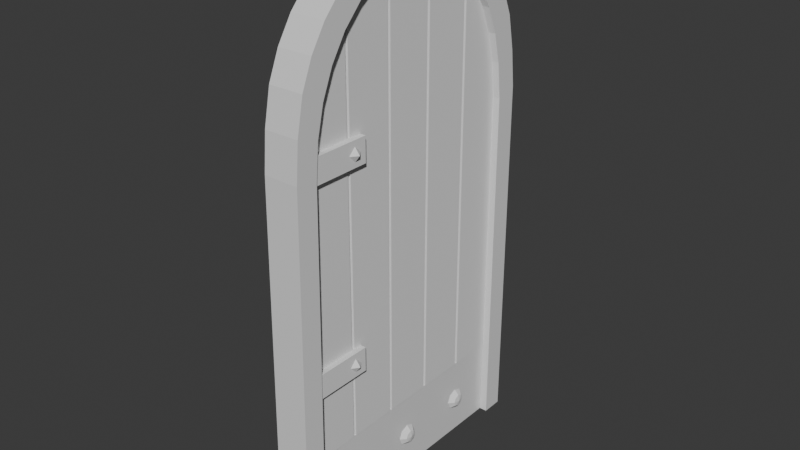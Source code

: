 # Source: toh_drzwi_wip_G_rnisiewicz.blend  (saved by Blender 4.0.36; exported with 4.5.12 LTS)
import bpy
from mathutils import Matrix  # noqa: F401  (used for matrix-valued properties, if any)

bpy.ops.wm.read_factory_settings(use_empty=True)
scene = bpy.context.scene
scene.name = 'Scene'

# ---- collections
col_collection = bpy.data.collections.new('Collection'); scene.collection.children.link(col_collection)
col_collection_1 = bpy.data.collections.new('Collection 1'); col_collection.children.link(col_collection_1)

# ---- materials (node trees are filled in below, after node groups)
mat_material = bpy.data.materials.new('Material')
mat_material.alpha_threshold = 0.0
mat_material.use_transparent_shadow = False
mat_material.roughness = 0.5
mat_material.line_color = (0.0, 0.0, 0.0, 1.0)

# ---- material node trees
mat_material.use_nodes = True; mat_material.node_tree.nodes.clear()
_N = mat_material.node_tree.nodes; _L = mat_material.node_tree.links
n0 = _N.new('ShaderNodeOutputMaterial'); n0.name = 'Material Output'; n0.location = (300, 300)
n1 = _N.new('ShaderNodeBsdfPrincipled'); n1.name = 'Principled BSDF'; n1.location = (10, 300)
n1.inputs[3].default_value = 1.45
_L.new(n1.outputs[0], n0.inputs[0])
n0.is_active_output = True

# ---- world
world_world = bpy.data.worlds.new('World'); scene.world = world_world
world_world.use_nodes = True; world_world.node_tree.nodes.clear()
_N = world_world.node_tree.nodes; _L = world_world.node_tree.links
n0 = _N.new('ShaderNodeOutputWorld'); n0.name = 'World Output'; n0.location = (300, 300)
n1 = _N.new('ShaderNodeBackground'); n1.name = 'Background'; n1.location = (10, 300)
n1.inputs[0].default_value = (0.05088, 0.05088, 0.05088, 1.0)
_L.new(n1.outputs[0], n0.inputs[0])
n0.is_active_output = True
world_world.color = (0.05088, 0.05088, 0.05088)
world_world.use_sun_shadow = False
world_world.sun_shadow_jitter_overblur = 0.0

# ---- meshes
me_cube = bpy.data.meshes.new('Cube')
me_cube.from_pydata([(0.05049, 0.6381, -0.3262), (0.05076, 0.6381, -1.0), (0.05049, -0.6141, -0.328), (0.05049, -0.6407, -1.0), (-0.0505, 0.6381, -0.3262), (-0.05023, 0.6381, -1.0), (-0.0505, -0.6141, -0.328), (-0.0505, -0.6407, -1.0), (0.05039, 0.6352, -0.3155), (-0.05049, -0.6102, -0.3114), (-0.05049, -0.5983, -0.2595), (0.0505, -0.5983, -0.2592), (-0.0505, -0.563, -0.2047), (0.05049, -0.563, -0.2044), (-0.0505, -0.5057, -0.1541), (0.05049, -0.5057, -0.1539), (-0.0505, -0.4286, -0.1098), (0.05048, -0.4286, -0.1096), (-0.05051, -0.3346, -0.0735), (0.05048, -0.3346, -0.07322), (-0.05051, -0.2274, -0.04649), (0.05048, -0.2274, -0.04622), (-0.05051, -0.1111, -0.02986), (0.05048, -0.1111, -0.02959), (-0.05051, 0.009894, -0.02425), (0.05048, 0.009894, -0.02397), (-0.05051, 0.1309, -0.02986), (0.05048, 0.1309, -0.02959), (-0.05051, 0.2472, -0.04649), (0.05048, 0.2472, -0.04622), (-0.05051, 0.3544, -0.0735), (0.05048, 0.3544, -0.07322), (-0.0505, 0.4484, -0.1098), (0.05048, 0.4484, -0.1096), (-0.0505, 0.5255, -0.1541), (0.05049, 0.5255, -0.1539), (-0.0505, 0.5828, -0.2047), (0.05049, 0.5828, -0.2044), (-0.05049, 0.6181, -0.2595), (0.0505, 0.6181, -0.2592), (0.05967, -0.636, -1.0), (0.08703, -0.636, -1.0), (0.05966, -0.636, -0.8445), (0.08702, -0.636, -0.8445), (0.05983, 0.6347, -1.0), (0.08719, 0.6347, -1.0), (0.05982, 0.6347, -0.8445), (0.08718, 0.6347, -0.8445), (0.05026, 0.748, -1.0), (-0.05073, 0.748, -1.0), (-0.05099, 0.748, -0.3148), (0.04999, 0.1198, 0.01451), (-0.051, 0.1198, 0.01424), (-0.051, 0.2407, 0.003672), (-0.051, 0.3571, -0.01847), (-0.051, 0.4643, -0.04816), (-0.051, 0.5583, -0.08568), (-0.05099, 0.6354, -0.13), (-0.05099, 0.6927, -0.1805), (-0.05098, 0.728, -0.2459), (-0.05099, -0.7508, -1.0), (-0.05099, -0.7242, -0.3165), (0.05, -0.7508, -1.0), (-0.05098, -0.7084, -0.2458), (-0.05099, -0.6731, -0.1804), (-0.05099, -0.6158, -0.1299), (-0.05099, -0.5387, -0.08558), (-0.051, -0.4448, -0.04806), (-0.051, -0.3375, -0.01837), (-0.051, -0.2212, 0.003768), (-0.051, -0.1002, 0.01433), (0.04999, -0.1002, 0.01461), (0.1283, 0.6381, -0.3261), (0.1286, 0.638, -0.9999), (0.1283, -0.6141, -0.3279), (0.1283, -0.6407, -0.9999), (0.1278, -0.7509, -0.9999), (0.1283, -0.5983, -0.2591), (0.1278, -0.7242, -0.3165), (0.1283, -0.563, -0.2043), (0.1283, -0.5057, -0.1538), (0.1283, -0.4286, -0.1095), (0.1283, -0.3347, -0.07315), (0.1283, -0.2274, -0.04615), (0.1278, -0.3376, -0.01803), (0.1283, -0.1111, -0.02951), (0.1278, -0.2213, 0.004115), (0.1283, 0.009858, -0.0239), (0.1283, 0.1308, -0.02951), (0.1283, 0.2472, -0.04615), (0.1283, 0.3544, -0.07315), (0.1283, 0.4483, -0.1095), (0.1283, 0.5255, -0.1538), (0.1283, 0.5828, -0.2043), (0.1278, 0.4642, -0.04781), (0.1283, 0.618, -0.2591), (0.1278, 0.5582, -0.08533), (0.1278, 0.748, -0.3148), (0.1281, 0.7479, -0.9999), (0.1278, 0.2407, 0.004019), (0.1278, 0.1197, 0.01459), (0.1278, 0.357, -0.01812), (0.1278, 0.6353, -0.1296), (0.1278, 0.6926, -0.1801), (0.1278, 0.7279, -0.2456), (0.1278, -0.6732, -0.1801), (0.1278, -0.7085, -0.2455), (0.1278, -0.6159, -0.1295), (0.1278, -0.5388, -0.08524), (0.1278, -0.4448, -0.04772), (0.1278, -0.1003, 0.01468)], [], [(7, 6, 4, 5), (5, 1, 3, 7), (51, 100, 99, 53, 52), (27, 29, 89, 88), (24, 22, 69, 70), (14, 12, 64, 65), (17, 19, 82, 81), (18, 16, 66, 67), (8, 0, 1, 3, 2, 11, 13, 15, 17, 19, 21, 23, 25, 27, 29, 31, 33, 35, 37, 39), (30, 28, 54, 55), (35, 37, 93, 92), (34, 32, 56, 57), (25, 27, 88, 87), (15, 17, 81, 80), (5, 4, 50, 49), (38, 36, 58, 59), (28, 26, 53, 54), (40, 41, 43, 42), (42, 43, 47, 46), (46, 47, 45, 44), (44, 45, 41, 40), (42, 46, 44, 40), (47, 43, 41, 45), (58, 103, 104, 59), (53, 99, 101, 54), (54, 101, 94, 55), (55, 94, 96, 56), (56, 96, 102, 57), (57, 102, 103, 58), (66, 108, 109, 67), (72, 97, 104, 95), (38, 59, 50, 4), (24, 25, 51, 52), (10, 9, 6, 61, 63), (1, 5, 49, 48), (26, 24, 52, 53), (36, 34, 57, 58), (33, 35, 92, 91), (32, 30, 55, 56), (63, 106, 105, 64), (64, 105, 107, 65), (65, 107, 108, 66), (61, 78, 106, 63), (67, 109, 84, 68), (68, 84, 86, 69), (69, 86, 110, 71, 70), (71, 110, 100, 51, 52, 70), (20, 18, 67, 68), (25, 24, 70, 71), (52, 70, 24), (7, 3, 62, 60), (16, 14, 65, 66), (12, 10, 63, 64), (22, 20, 68, 69), (6, 7, 60, 61), (23, 25, 87, 85), (50, 97, 98, 48, 49), (25, 71, 70, 52, 24), (62, 3, 75, 76), (85, 87, 110, 86), (79, 80, 107, 105), (81, 82, 109, 108), (97, 50, 59, 104), (75, 74, 78, 76), (91, 92, 102, 96), (93, 95, 104, 103), (88, 89, 101, 99), (90, 91, 96, 94), (83, 85, 86, 84), (89, 90, 94, 101), (87, 88, 99, 100), (72, 73, 98, 97), (92, 93, 103, 102), (82, 83, 84, 109), (80, 81, 108, 107), (77, 79, 105, 106), (110, 87, 100), (77, 106, 78, 74), (19, 21, 83, 82), (37, 39, 95, 93), (29, 31, 90, 89), (0, 1, 73, 72), (11, 13, 79, 77), (21, 23, 85, 83), (11, 77, 74, 2), (3, 2, 74, 75), (72, 95, 39, 0), (1, 48, 98, 73), (31, 33, 91, 90), (13, 15, 80, 79), (62, 76, 78, 61, 60)])
_uv = me_cube.uv_layers.new(name='UVMap')
_uv.uv.foreach_set('vector', [0.375, 0.0, 0.625, 0.0, 0.625, 0.25, 0.375, 0.25, 0.125, 0.5, 0.375, 0.5, 0.375, 0.75, 0.125, 0.75, 0.25, 1.0, 0.25, 1.0, 0.2188, 1.0, 0.2188, 0.5, 0.25, 0.5, 0.0, 0.0, 0.0, 0.0, 0.0, 0.0, 0.0, 0.0, 0.51, 0.25, 0.5146, 0.2032, 0.5146, 0.2032, 0.51, 0.25, 0.6167, 0.05045, 0.6582, 0.02827, 0.6582, 0.02827, 0.6167, 0.05045, 0.0, 0.0, 0.0, 0.0, 0.0, 0.0, 0.0, 0.0, 0.5504, 0.1167, 0.5803, 0.08029, 0.5803, 0.08029, 0.5504, 0.1167, 0.0, 0.0, 0.625, 0.5, 0.375, 0.5, 0.375, 0.75, 0.0, 0.0, 0.0, 0.0, 0.0, 0.0, 0.0, 0.0, 0.0, 0.0, 0.0, 0.0, 0.0, 0.0, 0.0, 0.0, 0.0, 0.0, 0.0, 0.0, 0.0, 0.0, 0.0, 0.0, 0.0, 0.0, 0.0, 0.0, 0.0, 0.0, 0.0, 0.0, 0.5504, 0.3833, 0.5283, 0.3418, 0.5283, 0.3418, 0.5504, 0.3833, 0.0, 0.0, 0.0, 0.0, 0.0, 0.0, 0.0, 0.0, 0.6167, 0.4496, 0.5803, 0.4197, 0.5803, 0.4197, 0.6167, 0.4496, 0.0, 0.0, 0.0, 0.0, 0.0, 0.0, 0.0, 0.0, 0.0, 0.0, 0.0, 0.0, 0.0, 0.0, 0.0, 0.0, 0.375, 0.25, 0.625, 0.25, 0.625, 0.25, 0.375, 0.25, 0.7032, 0.4854, 0.6582, 0.4717, 0.6582, 0.4717, 0.7032, 0.4854, 0.5283, 0.3418, 0.5146, 0.2968, 0.5146, 0.2968, 0.5283, 0.3418, 0.375, 0.0, 0.625, 0.0, 0.625, 0.25, 0.375, 0.25, 0.375, 0.25, 0.625, 0.25, 0.625, 0.5, 0.375, 0.5, 0.375, 0.5, 0.625, 0.5, 0.625, 0.75, 0.375, 0.75, 0.375, 0.75, 0.625, 0.75, 0.625, 1.0, 0.375, 1.0, 0.125, 0.5, 0.375, 0.5, 0.375, 0.75, 0.125, 0.75, 0.625, 0.5, 0.875, 0.5, 0.875, 0.75, 0.625, 0.75, 0.0625, 0.5, 0.0625, 1.0, 0.03125, 1.0, 0.03125, 0.5, 0.2188, 0.5, 0.2188, 1.0, 0.1875, 1.0, 0.1875, 0.5, 0.1875, 0.5, 0.1875, 1.0, 0.1562, 1.0, 0.1562, 0.5, 0.1562, 0.5, 0.1562, 1.0, 0.125, 1.0, 0.125, 0.5, 0.125, 0.5, 0.125, 1.0, 0.09375, 1.0, 0.09375, 0.5, 0.09375, 0.5, 0.09375, 1.0, 0.0625, 1.0, 0.0625, 0.5, 0.375, 0.5, 0.375, 1.0, 0.3438, 1.0, 0.3438, 0.5, 0.625, 0.5, 0.625, 0.5, 0.03125, 1.0, 0.2032, 0.4854, 0.7032, 0.4854, 0.7032, 0.4854, 0.625, 0.25, 0.625, 0.25, 0.25, 0.5, 0.25, 1.0, 0.25, 1.0, 0.25, 0.5, 0.7032, 0.01461, 0.0, 0.0, 0.0, 0.0, 0.0, 0.0, 0.7032, 0.01461, 0.375, 0.5, 0.125, 0.5, 0.125, 0.5, 0.375, 0.5, 0.5146, 0.2968, 0.51, 0.25, 0.51, 0.25, 0.5146, 0.2968, 0.6582, 0.4717, 0.6167, 0.4496, 0.6167, 0.4496, 0.6582, 0.4717, 0.0, 0.0, 0.0, 0.0, 0.0, 0.0, 0.0, 0.0, 0.5803, 0.4197, 0.5504, 0.3833, 0.5504, 0.3833, 0.5803, 0.4197, 0.4688, 0.5, 0.4688, 1.0, 0.4375, 1.0, 0.4375, 0.5, 0.4375, 0.5, 0.4375, 1.0, 0.4062, 1.0, 0.4062, 0.5, 0.4062, 0.5, 0.4062, 1.0, 0.375, 1.0, 0.375, 0.5, 0.625, 1.0, 0.625, 0.75, 0.4688, 1.0, 0.4688, 0.5, 0.3438, 0.5, 0.3438, 1.0, 0.3125, 1.0, 0.3125, 0.5, 0.3125, 0.5, 0.3125, 1.0, 0.2812, 1.0, 0.2812, 0.5, 0.2812, 0.5, 0.2812, 1.0, 0.25, 1.0, 0.25, 1.0, 0.25, 0.5, 0.25, 1.0, 0.25, 1.0, 0.25, 1.0, 0.25, 1.0, 0.25, 0.5, 0.25, 0.5, 0.5283, 0.1582, 0.5504, 0.1167, 0.5504, 0.1167, 0.5283, 0.1582, 0.25, 1.0, 0.25, 0.5, 0.25, 0.5, 0.25, 1.0, 0.25, 0.5, 0.25, 0.5, 0.51, 0.25, 0.125, 0.75, 0.375, 0.75, 0.375, 0.75, 0.125, 0.75, 0.5803, 0.08029, 0.6167, 0.05045, 0.6167, 0.05045, 0.5803, 0.08029, 0.6582, 0.02827, 0.7032, 0.01461, 0.7032, 0.01461, 0.6582, 0.02827, 0.5146, 0.2032, 0.5283, 0.1582, 0.5283, 0.1582, 0.5146, 0.2032, 0.625, 0.0, 0.375, 0.0, 0.375, 0.0, 0.625, 0.0, 0.0, 0.0, 0.0, 0.0, 0.0, 0.0, 0.0, 0.0, 0.625, 0.25, 0.625, 0.5, 0.375, 0.5, 0.375, 0.5, 0.375, 0.25, 0.0, 0.0, 0.0, 0.0, 0.0, 0.0, 0.0, 0.0, 0.0, 0.0, 0.375, 0.75, 0.375, 0.75, 0.375, 0.75, 0.375, 0.75, 0.01461, 0.2032, 0.01, 0.25, 0.01, 0.25, 0.01461, 0.2032, 0.1582, 0.02827, 0.1167, 0.05045, 0.1167, 0.05045, 0.1582, 0.02827, 0.08029, 0.08029, 0.05045, 0.1167, 0.05045, 0.1167, 0.08029, 0.08029, 0.625, 0.5, 0.625, 0.25, 0.03125, 0.5, 0.03125, 1.0, 0.375, 0.75, 0.625, 0.75, 0.625, 0.75, 0.375, 0.75, 0.08029, 0.4197, 0.1167, 0.4496, 0.1167, 0.4496, 0.08029, 0.4197, 0.1582, 0.4717, 0.2032, 0.4854, 0.2032, 0.4854, 0.1582, 0.4717, 0.01461, 0.2968, 0.02827, 0.3418, 0.02827, 0.3418, 0.01461, 0.2968, 0.05045, 0.3833, 0.08029, 0.4197, 0.08029, 0.4197, 0.05045, 0.3833, 0.02827, 0.1582, 0.01461, 0.2032, 0.01461, 0.2032, 0.02827, 0.1582, 0.02827, 0.3418, 0.05045, 0.3833, 0.05045, 0.3833, 0.02827, 0.3418, 0.01, 0.25, 0.01461, 0.2968, 0.01461, 0.2968, 0.01, 0.25, 0.625, 0.5, 0.375, 0.5, 0.375, 0.5, 0.625, 0.5, 0.1167, 0.4496, 0.1582, 0.4717, 0.1582, 0.4717, 0.1167, 0.4496, 0.05045, 0.1167, 0.02827, 0.1582, 0.02827, 0.1582, 0.05045, 0.1167, 0.1167, 0.05045, 0.08029, 0.08029, 0.08029, 0.08029, 0.1167, 0.05045, 0.2032, 0.01461, 0.1582, 0.02827, 0.1582, 0.02827, 0.2032, 0.01461, 0.0, 0.0, 0.0, 0.0, 0.0, 0.0, 0.2032, 0.01461, 0.2032, 0.01461, 0.0, 0.0, 0.0, 0.0, 0.0, 0.0, 0.0, 0.0, 0.0, 0.0, 0.0, 0.0, 0.0, 0.0, 0.0, 0.0, 0.0, 0.0, 0.0, 0.0, 0.0, 0.0, 0.0, 0.0, 0.0, 0.0, 0.0, 0.0, 0.625, 0.5, 0.375, 0.5, 0.375, 0.5, 0.625, 0.5, 0.0, 0.0, 0.0, 0.0, 0.0, 0.0, 0.0, 0.0, 0.0, 0.0, 0.0, 0.0, 0.0, 0.0, 0.0, 0.0, 0.0, 0.0, 0.0, 0.0, 0.0, 0.0, 0.0, 0.0, 0.375, 0.75, 0.625, 0.75, 0.625, 0.75, 0.375, 0.75, 0.625, 0.5, 0.0, 0.0, 0.0, 0.0, 0.625, 0.5, 0.375, 0.5, 0.375, 0.5, 0.375, 0.5, 0.375, 0.5, 0.0, 0.0, 0.0, 0.0, 0.0, 0.0, 0.0, 0.0, 0.0, 0.0, 0.0, 0.0, 0.0, 0.0, 0.0, 0.0, 0.375, 0.75, 0.375, 0.75, 0.625, 0.75, 0.625, 1.0, 0.375, 1.0])
me_cube.materials.append(mat_material)
me_cube.use_mirror_x = True
me_cube.use_mirror_vertex_groups = False
me_cube.update()
me_sphere = bpy.data.meshes.new('Sphere')
me_sphere.from_pydata([(-0.1986, -0.362, -0.8835), (-0.1986, -0.3376, -0.9081), (-0.1761, -0.3713, -0.8835), (-0.1588, -0.3541, -0.9081), (-0.1986, -0.3939, -0.8769), (-0.1667, -0.3939, -0.8835), (-0.1423, -0.3939, -0.9081), (-0.1761, -0.4165, -0.8835), (-0.1588, -0.4337, -0.9081), (-0.1986, -0.4258, -0.8835), (-0.1986, -0.4502, -0.9081), (-0.2212, -0.4165, -0.8835), (-0.2384, -0.4337, -0.9081), (-0.2305, -0.3939, -0.8835), (-0.2549, -0.3939, -0.9081), (-0.2212, -0.3713, -0.8835), (-0.2384, -0.3541, -0.9081)], [], [(2, 0, 4), (15, 0, 1, 16), (6, 3, 2, 5), (4, 5, 2), (8, 6, 5, 7), (4, 7, 5), (10, 8, 7, 9), (4, 9, 7), (12, 10, 9, 11), (4, 11, 9), (4, 13, 11), (14, 12, 11, 13), (16, 14, 13, 15), (4, 15, 13), (0, 15, 4), (3, 1, 0, 2)])
_uv = me_sphere.uv_layers.new(name='UVMap')
_uv.uv.foreach_set('vector', [0.625, 0.8125, 0.75, 0.8125, 0.5781, 1.0, 0.875, 0.8125, 0.75, 0.8125, 0.75, 0.5625, 0.875, 0.5625, 0.5, 0.5625, 0.625, 0.5625, 0.625, 0.8125, 0.5, 0.8125, 0.4531, 1.0, 0.5, 0.8125, 0.625, 0.8125, 0.375, 0.5625, 0.5, 0.5625, 0.5, 0.8125, 0.375, 0.8125, 0.3281, 1.0, 0.375, 0.8125, 0.5, 0.8125, 0.25, 0.5625, 0.375, 0.5625, 0.375, 0.8125, 0.25, 0.8125, 0.2031, 1.0, 0.25, 0.8125, 0.375, 0.8125, 0.125, 0.5625, 0.25, 0.5625, 0.25, 0.8125, 0.125, 0.8125, 0.07812, 1.0, 0.125, 0.8125, 0.25, 0.8125, 0.9531, 1.0, 0.0, 0.8125, 0.125, 0.8125, 1.0, 0.5625, 0.125, 0.5625, 0.125, 0.8125, 1.0, 0.8125, 0.875, 0.5625, 0.0, 0.5625, 0.0, 0.8125, 0.875, 0.8125, 0.8281, 1.0, 0.875, 0.8125, 0.0, 0.8125, 0.75, 0.8125, 0.875, 0.8125, 0.7031, 1.0, 0.625, 0.5625, 0.75, 0.5625, 0.75, 0.8125, 0.625, 0.8125])
me_sphere.update()
me_cube_001 = bpy.data.meshes.new('Cube.001')
me_cube_001.from_pydata([(-0.05018, -4.762, -0.8629), (-0.05018, -4.762, 0.5576), (-0.05018, -2.762, -0.8629), (-0.05018, -2.762, 0.8887), (0.01444, -4.762, -0.8629), (0.01444, -4.762, 0.5576), (0.04873, -4.702, -0.8629), (0.04873, -4.702, 0.5576), (0.04873, -2.822, -0.8629), (0.04873, -2.822, 0.8887), (-0.05018, -2.762, -0.8629), (-0.05018, -2.762, 0.8887), (-0.05018, -0.7619, -0.8629), (-0.05018, -0.7619, 1.028), (0.04873, -2.702, -0.8629), (0.04873, -2.702, 0.8887), (0.04873, -0.8215, -0.8629), (0.04873, -0.8215, 1.028), (-0.05018, -0.7619, -0.8629), (-0.05018, -0.7619, 1.028), (-0.05018, 1.238, -0.8629), (-0.05018, 1.238, 1.028), (0.04873, -0.7023, -0.8629), (0.04873, -0.7023, 1.028), (0.04873, 1.178, -0.8629), (0.04873, 1.178, 1.028), (-0.05018, 1.238, -0.8629), (-0.05018, 1.238, 1.028), (-0.05018, 3.238, -0.8629), (-0.05018, 3.238, 0.8887), (0.04873, 1.298, -0.8629), (0.04873, 1.298, 1.028), (0.04873, 3.178, -0.8629), (0.04873, 3.178, 0.8887), (-0.05018, 3.238, -0.8629), (-0.05018, 3.238, 0.8887), (-0.05018, 5.238, -0.8629), (-0.05018, 5.238, 0.5576), (0.04873, 3.298, -0.8629), (0.04873, 3.298, 0.8887), (0.04873, 5.178, -0.8629), (0.04873, 5.178, 0.5576)], [], [(0, 1, 3, 2), (4, 5, 1, 0), (2, 3, 9, 8), (9, 3, 1, 5, 7), (8, 9, 7, 6), (6, 7, 5, 4), (2, 8, 6, 4, 0), (10, 11, 13, 12), (22, 23, 19, 18), (12, 13, 17, 16), (17, 13, 11, 15), (16, 17, 15, 14), (12, 16, 14, 10), (18, 19, 21, 20), (30, 31, 27, 26), (20, 21, 25, 24), (25, 21, 19, 23), (24, 25, 23, 22), (20, 24, 22, 18), (26, 27, 29, 28), (38, 39, 35, 34), (28, 29, 33, 32), (33, 29, 27, 31), (32, 33, 31, 30), (28, 32, 30, 26), (34, 35, 37, 36), (36, 37, 41, 40), (41, 37, 35, 39), (40, 41, 39, 38), (36, 40, 38, 34), (14, 15, 11, 10)])
_uv = me_cube_001.uv_layers.new(name='UVMap')
_uv.uv.foreach_set('vector', [0.375, 0.0, 0.625, 0.0, 0.625, 0.25, 0.375, 0.25, 0.375, 0.8367, 0.625, 0.8367, 0.625, 1.0, 0.375, 1.0, 0.375, 0.25, 0.625, 0.25, 0.625, 0.5075, 0.375, 0.5075, 0.625, 0.5075, 0.875, 0.5, 0.875, 0.75, 0.7117, 0.75, 0.625, 0.7425, 0.375, 0.5075, 0.625, 0.5075, 0.625, 0.7425, 0.375, 0.7425, 0.375, 0.7425, 0.625, 0.7425, 0.625, 0.8367, 0.375, 0.8367, 0.125, 0.5, 0.375, 0.5075, 0.375, 0.7425, 0.2883, 0.75, 0.125, 0.75, 0.375, 0.0, 0.625, 0.0, 0.625, 0.25, 0.375, 0.25, 0.375, 0.7425, 0.625, 0.7425, 0.625, 1.0, 0.375, 1.0, 0.375, 0.25, 0.625, 0.25, 0.625, 0.5075, 0.375, 0.5075, 0.625, 0.5075, 0.875, 0.5, 0.875, 0.75, 0.625, 0.7425, 0.375, 0.5075, 0.625, 0.5075, 0.625, 0.7425, 0.375, 0.7425, 0.125, 0.5, 0.375, 0.5075, 0.375, 0.7425, 0.125, 0.75, 0.375, 0.0, 0.625, 0.0, 0.625, 0.25, 0.375, 0.25, 0.375, 0.7425, 0.625, 0.7425, 0.625, 1.0, 0.375, 1.0, 0.375, 0.25, 0.625, 0.25, 0.625, 0.5075, 0.375, 0.5075, 0.625, 0.5075, 0.875, 0.5, 0.875, 0.75, 0.625, 0.7425, 0.375, 0.5075, 0.625, 0.5075, 0.625, 0.7425, 0.375, 0.7425, 0.125, 0.5, 0.375, 0.5075, 0.375, 0.7425, 0.125, 0.75, 0.375, 0.0, 0.625, 0.0, 0.625, 0.25, 0.375, 0.25, 0.375, 0.7425, 0.625, 0.7425, 0.625, 1.0, 0.375, 1.0, 0.375, 0.25, 0.625, 0.25, 0.625, 0.5075, 0.375, 0.5075, 0.625, 0.5075, 0.875, 0.5, 0.875, 0.75, 0.625, 0.7425, 0.375, 0.5075, 0.625, 0.5075, 0.625, 0.7425, 0.375, 0.7425, 0.125, 0.5, 0.375, 0.5075, 0.375, 0.7425, 0.125, 0.75, 0.375, 0.0, 0.625, 0.0, 0.625, 0.25, 0.375, 0.25, 0.375, 0.25, 0.625, 0.25, 0.625, 0.5075, 0.375, 0.5075, 0.625, 0.5075, 0.875, 0.5, 0.875, 0.75, 0.625, 0.7425, 0.375, 0.5075, 0.625, 0.5075, 0.625, 0.7425, 0.375, 0.7425, 0.125, 0.5, 0.375, 0.5075, 0.375, 0.7425, 0.125, 0.75, 0.375, 0.7425, 0.625, 0.7425, 0.625, 1.0, 0.375, 1.0])
me_cube_001.update()
me_cube_002 = bpy.data.meshes.new('Cube.002')
me_cube_002.from_pydata([(-48.36, -1.0, -1.0), (-48.36, -1.0, 1.0), (-48.36, 1.0, -1.0), (-48.36, 1.0, 1.0), (-46.61, -1.0, -1.0), (-46.61, -1.0, 1.0), (-46.61, 1.0, -1.0), (-46.61, 1.0, 1.0), (-46.79, -0.8321, 0.0198), (-46.79, -0.5668, 0.6657), (-46.79, -0.3015, 0.0198), (-46.79, -0.5668, -0.6261), (-45.41, -0.5668, 0.0198), (-48.36, -0.855, 15.4), (-48.36, -0.855, 17.4), (-48.36, 1.145, 15.4), (-48.36, 1.145, 17.4), (-46.61, -0.855, 15.4), (-46.61, -0.855, 17.4), (-46.61, 1.145, 15.4), (-46.61, 1.145, 17.4), (-46.79, -0.6871, 16.42), (-46.79, -0.4218, 17.07), (-46.79, -0.1565, 16.42), (-46.79, -0.4218, 15.77), (-45.41, -0.4218, 16.42)], [], [(0, 1, 3, 2), (2, 3, 7, 6), (6, 7, 5, 4), (4, 5, 1, 0), (2, 6, 4, 0), (7, 3, 1, 5), (8, 12, 9), (9, 12, 10), (8, 9, 10, 11), (10, 12, 11), (11, 12, 8), (13, 14, 16, 15), (15, 16, 20, 19), (19, 20, 18, 17), (17, 18, 14, 13), (15, 19, 17, 13), (20, 16, 14, 18), (21, 25, 22), (22, 25, 23), (21, 22, 23, 24), (23, 25, 24), (24, 25, 21)])
_uv = me_cube_002.uv_layers.new(name='UVMap')
_uv.uv.foreach_set('vector', [0.375, 0.0, 0.625, 0.0, 0.625, 0.25, 0.375, 0.25, 0.375, 0.25, 0.625, 0.25, 0.625, 0.5, 0.375, 0.5, 0.375, 0.5, 0.625, 0.5, 0.625, 0.75, 0.375, 0.75, 0.375, 0.75, 0.625, 0.75, 0.625, 1.0, 0.375, 1.0, 0.125, 0.5, 0.375, 0.5, 0.375, 0.75, 0.125, 0.75, 0.625, 0.5, 0.875, 0.5, 0.875, 0.75, 0.625, 0.75, 0.25, 0.49, 0.25, 0.25, 0.49, 0.25, 0.49, 0.25, 0.25, 0.25, 0.25, 0.01, 0.75, 0.49, 0.99, 0.25, 0.75, 0.01, 0.51, 0.25, 0.25, 0.01, 0.25, 0.25, 0.01, 0.25, 0.01, 0.25, 0.25, 0.25, 0.25, 0.49, 0.375, 0.0, 0.625, 0.0, 0.625, 0.25, 0.375, 0.25, 0.375, 0.25, 0.625, 0.25, 0.625, 0.5, 0.375, 0.5, 0.375, 0.5, 0.625, 0.5, 0.625, 0.75, 0.375, 0.75, 0.375, 0.75, 0.625, 0.75, 0.625, 1.0, 0.375, 1.0, 0.125, 0.5, 0.375, 0.5, 0.375, 0.75, 0.125, 0.75, 0.625, 0.5, 0.875, 0.5, 0.875, 0.75, 0.625, 0.75, 0.25, 0.49, 0.25, 0.25, 0.49, 0.25, 0.49, 0.25, 0.25, 0.25, 0.25, 0.01, 0.75, 0.49, 0.99, 0.25, 0.75, 0.01, 0.51, 0.25, 0.25, 0.01, 0.25, 0.25, 0.01, 0.25, 0.01, 0.25, 0.25, 0.25, 0.25, 0.49])
me_cube_002.use_mirror_y = True
me_cube_002.update()

# ---- objects
ob_door = bpy.data.objects.new('door', me_cube)
ob_door_nails = bpy.data.objects.new('Door_nails', me_sphere)
ob_door_planks = bpy.data.objects.new('door planks', me_cube_001)
ob_hinges = bpy.data.objects.new('hinges', me_cube_002)

# ---- transforms, parenting, visibility, modifiers, constraints
ob_door.location = (0.0, 0.0, 2.7)
ob_door.scale = (1.0, 1.0, 2.7)
ob_door.lock_rotations_4d = False
ob_door.empty_display_type = 'ARROWS'
ob_door.lineart.crease_threshold = 0.0
ob_door.use_mesh_mirror_x = True
_vg = ob_door.vertex_groups.new(name='Group')
ob_door_nails.location = (1.003, -0.003855, 0.006713)
ob_door_nails.rotation_euler = (0.0, 1.571, 0.0)
_m = ob_door_nails.modifiers.new('Array', 'ARRAY')
_m.count = 3
_m.relative_offset_displace = (0.0, 3.5, 0.0)
ob_door_planks.location = (0.07171, -0.02288, 1.458)
ob_door_planks.scale = (0.3819, 0.13, 1.208)
ob_hinges.location = (1.147, -0.4624, 1.867)
ob_hinges.scale = (0.02204, -0.1526, -0.06269)
ob_hinges.use_mesh_mirror_y = True

# ---- collection membership
col_collection.objects.link(ob_door)
col_collection.objects.link(ob_door_nails)
col_collection.objects.link(ob_door_planks)
col_collection.objects.link(ob_hinges)

# ---- scene / render settings (as saved in the file)
scene.frame_start = 1; scene.frame_end = 250; scene.frame_set(1)
scene.render.engine = 'BLENDER_EEVEE_NEXT'
scene.cycles.sampling_pattern = 'TABULATED_SOBOL'
bpy.context.view_layer.update()

# ---- added for rendering (the .blend has no active camera and no usable light): camera, sun
cam_auto = bpy.data.cameras.new('AutoCamera')
cam_auto.lens = 50.0
cam_auto.sensor_width = 36.0
cam_auto.clip_end = 1000.0
ob_auto_camera = bpy.data.objects.new('AutoCamera', cam_auto)
scene.collection.objects.link(ob_auto_camera)
ob_auto_camera.location = (2.94274, -3.47556, 3.6859)
ob_auto_camera.rotation_euler = (1.09748, -7.21219e-08, 0.694738)
scene.camera = ob_auto_camera
light_auto_sun = bpy.data.lights.new('AutoSun', 'SUN')
light_auto_sun.energy = 3.0
light_auto_sun.angle = 0.0523599
ob_auto_sun = bpy.data.objects.new('AutoSun', light_auto_sun)
scene.collection.objects.link(ob_auto_sun)
ob_auto_sun.rotation_euler = (0.872665, 0.174533, 0.523599)
bpy.context.view_layer.update()
